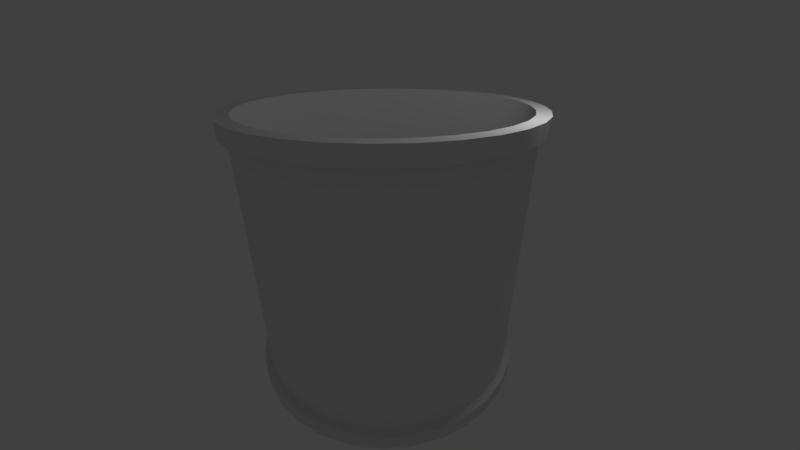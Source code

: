 # Source: pipe.blend  (saved by Blender 2.79.0; exported with 4.5.12 LTS)
import bpy
from mathutils import Matrix  # noqa: F401  (used for matrix-valued properties, if any)

bpy.ops.wm.read_factory_settings(use_empty=True)
scene = bpy.context.scene
scene.name = 'Scene'

# ---- collections
col_collection_1 = bpy.data.collections.new('Collection 1'); scene.collection.children.link(col_collection_1)

# ---- node groups
ng_auto_smooth = bpy.data.node_groups.new('Auto Smooth', 'GeometryNodeTree')
_s = ng_auto_smooth.interface.new_socket(name='Geometry', in_out='OUTPUT', socket_type='NodeSocketGeometry')
_s = ng_auto_smooth.interface.new_socket(name='Geometry', in_out='INPUT', socket_type='NodeSocketGeometry')
_s = ng_auto_smooth.interface.new_socket(name='Angle', in_out='INPUT', socket_type='NodeSocketFloat')
_s.subtype = 'ANGLE'
_s.min_value = 0.0
_s.max_value = 3.142
ng_auto_smooth.is_modifier = True
_N = ng_auto_smooth.nodes; _L = ng_auto_smooth.links
n0 = _N.new('NodeGroupOutput'); n0.name = 'Group Output'; n0.location = (480, -100)
n1 = _N.new('NodeGroupInput'); n1.name = 'Group Input'; n1.location = (-420, -300)
n2 = _N.new('NodeGroupInput'); n2.name = 'Group Input.001'; n2.location = (-60, -100)
n3 = _N.new('GeometryNodeSetShadeSmooth'); n3.name = 'Set Shade Smooth'; n3.location = (120, -100)
n3.domain = 'EDGE'
n4 = _N.new('GeometryNodeSetShadeSmooth'); n4.name = 'Set Shade Smooth.001'; n4.location = (300, -100)
n5 = _N.new('GeometryNodeInputMeshEdgeAngle'); n5.name = 'Edge Angle'; n5.location = (-420, -220)
n6 = _N.new('GeometryNodeInputEdgeSmooth'); n6.name = 'Is Edge Smooth'; n6.location = (-60, -160)
n7 = _N.new('GeometryNodeInputShadeSmooth'); n7.name = 'Is Face Smooth'; n7.location = (-240, -340)
n8 = _N.new('FunctionNodeBooleanMath'); n8.name = 'Boolean Math'; n8.location = (-60, -220)
n9 = _N.new('FunctionNodeCompare'); n9.name = 'Compare'; n9.location = (-240, -180)
n9.operation = 'LESS_EQUAL'
_L.new(n5.outputs[0], n9.inputs[0])
_L.new(n4.outputs[0], n0.inputs[0])
_L.new(n1.outputs[1], n9.inputs[1])
_L.new(n9.outputs[0], n8.inputs[0])
_L.new(n7.outputs[0], n8.inputs[1])
_L.new(n2.outputs[0], n3.inputs[0])
_L.new(n6.outputs[0], n3.inputs[1])
_L.new(n3.outputs[0], n4.inputs[0])
_L.new(n8.outputs[0], n3.inputs[2])
n0.is_active_output = True

# ---- world
world_world = bpy.data.worlds.new('World'); scene.world = world_world
world_world.color = (0.05088, 0.05088, 0.05088)
world_world.use_sun_shadow = False
world_world.sun_shadow_jitter_overblur = 0.0
world_world.cycles.sampling_method = 'MANUAL'

# ---- cameras
cam_camera = bpy.data.cameras.new('Camera')
cam_camera.clip_end = 100.0
cam_camera.lens = 14.66
cam_camera.sensor_width = 32.0
cam_camera.sensor_height = 18.0
cam_camera.ortho_scale = 7.314
cam_camera.dof.focus_distance = 0.0
cam_camera.dof.aperture_fstop = 128.0

# ---- lights
light_lamp = bpy.data.lights.new('Lamp', 'POINT')
light_lamp.transmission_factor = 0.0
light_lamp.cutoff_distance = 30.0
light_lamp.energy = 100.0
light_lamp.shadow_buffer_clip_start = 1.001
light_lamp.shadow_soft_size = 0.1
light_lamp.shadow_maximum_resolution = 0.006
light_lamp.use_absolute_resolution = True

# ---- meshes
me_cylinder = bpy.data.meshes.new('Cylinder')
me_cylinder.from_pydata([(-1.498e-08, 0.9608, -1.0), (-1.498e-08, 0.9608, 1.0), (0.1874, 0.9423, -1.0), (0.1874, 0.9423, 1.0), (0.3677, 0.8876, -1.0), (0.3677, 0.8876, 1.0), (0.5338, 0.7989, -1.0), (0.5338, 0.7989, 1.0), (0.6794, 0.6794, -1.0), (0.6794, 0.6794, 1.0), (0.7989, 0.5338, -1.0), (0.7989, 0.5338, 1.0), (0.8876, 0.3677, -1.0), (0.8876, 0.3677, 1.0), (0.9423, 0.1874, -1.0), (0.9423, 0.1874, 1.0), (0.9608, 6.948e-08, -1.0), (0.9608, 6.948e-08, 1.0), (0.9423, -0.1874, -1.0), (0.9423, -0.1874, 1.0), (0.8876, -0.3677, -1.0), (0.8876, -0.3677, 1.0), (0.7989, -0.5338, -1.0), (0.7989, -0.5338, 1.0), (0.6794, -0.6794, -1.0), (0.6794, -0.6794, 1.0), (0.5338, -0.7989, -1.0), (0.5338, -0.7989, 1.0), (0.3677, -0.8876, -1.0), (0.3677, -0.8876, 1.0), (0.1874, -0.9423, -1.0), (0.1874, -0.9423, 1.0), (-3.138e-07, -0.9608, -1.0), (-3.138e-07, -0.9608, 1.0), (-0.1874, -0.9423, -1.0), (-0.1874, -0.9423, 1.0), (-0.3677, -0.8876, -1.0), (-0.3677, -0.8876, 1.0), (-0.5338, -0.7989, -1.0), (-0.5338, -0.7989, 1.0), (-0.6794, -0.6794, -1.0), (-0.6794, -0.6794, 1.0), (-0.7989, -0.5338, -1.0), (-0.7989, -0.5338, 1.0), (-0.8876, -0.3677, -1.0), (-0.8876, -0.3677, 1.0), (-0.9423, -0.1874, -1.0), (-0.9423, -0.1874, 1.0), (-0.9608, 9.298e-07, -1.0), (-0.9608, 9.298e-07, 1.0), (-0.9423, 0.1874, -1.0), (-0.9423, 0.1874, 1.0), (-0.8876, 0.3677, -1.0), (-0.8876, 0.3677, 1.0), (-0.7989, 0.5338, -1.0), (-0.7989, 0.5338, 1.0), (-0.6794, 0.6794, -1.0), (-0.6794, 0.6794, 1.0), (-0.5338, 0.7989, -1.0), (-0.5338, 0.7989, 1.0), (-0.3677, 0.8876, -1.0), (-0.3677, 0.8876, 1.0), (-0.1874, 0.9423, -1.0), (-0.1874, 0.9423, 1.0), (1.981e-08, 1.051, -0.9991), (0.2051, 1.031, -0.9991), (0.2051, 1.031, 0.9991), (1.981e-08, 1.051, 0.9991), (0.4023, 0.9713, -0.9991), (0.4023, 0.9713, 0.9991), (0.5841, 0.8741, -0.9991), (0.5841, 0.8741, 0.9991), (0.7434, 0.7434, -0.9991), (0.7434, 0.7434, 0.9991), (0.8741, 0.5841, -0.9991), (0.8741, 0.5841, 0.9991), (0.9713, 0.4023, -0.9991), (0.9713, 0.4023, 0.9991), (1.031, 0.2051, -0.9991), (1.031, 0.2051, 0.9991), (1.051, 8.308e-08, -0.9991), (1.051, 8.308e-08, 0.9991), (1.031, -0.2051, -0.9991), (1.031, -0.2051, 0.9991), (0.9713, -0.4023, -0.9991), (0.9713, -0.4023, 0.9991), (0.8741, -0.5841, -0.9991), (0.8741, -0.5841, 0.9991), (0.7434, -0.7434, -0.9991), (0.7434, -0.7434, 0.9991), (0.5841, -0.8741, -0.9991), (0.5841, -0.8741, 0.9991), (0.4023, -0.9713, -0.9991), (0.4023, -0.9713, 0.9991), (0.2051, -1.031, -0.9991), (0.2051, -1.031, 0.9991), (-3.412e-07, -1.051, -0.9991), (-3.412e-07, -1.051, 0.9991), (-0.2051, -1.031, -0.9991), (-0.2051, -1.031, 0.9991), (-0.4023, -0.9713, -0.9991), (-0.4023, -0.9713, 0.9991), (-0.5841, -0.8741, -0.9991), (-0.5841, -0.8741, 0.9991), (-0.7434, -0.7434, -0.9991), (-0.7434, -0.7434, 0.9991), (-0.8741, -0.5841, -0.9991), (-0.8741, -0.5841, 0.9991), (-0.9713, -0.4023, -0.9991), (-0.9713, -0.4023, 0.9991), (-1.031, -0.2051, -0.9991), (-1.031, -0.2051, 0.9991), (-1.051, 1.013e-06, -0.9991), (-1.051, 1.013e-06, 0.9991), (-1.031, 0.2051, -0.9991), (-1.031, 0.2051, 0.9991), (-0.9713, 0.4023, -0.9991), (-0.9713, 0.4023, 0.9991), (-0.8741, 0.5841, -0.9991), (-0.8741, 0.5841, 0.9991), (-0.7434, 0.7434, -0.9991), (-0.7434, 0.7434, 0.9991), (-0.5841, 0.8741, -0.9991), (-0.5841, 0.8741, 0.9991), (-0.4023, 0.9713, -0.9991), (-0.4023, 0.9713, 0.9991), (-0.2051, 1.031, -0.9991), (-0.2051, 1.031, 0.9991), (1.981e-08, 1.051, 0.8935), (1.981e-08, 1.051, -0.8935), (0.2051, 1.031, -0.8935), (0.2051, 1.031, 0.8935), (0.4023, 0.9713, -0.8935), (0.4023, 0.9713, 0.8935), (0.5841, 0.8741, -0.8935), (0.5841, 0.8741, 0.8935), (0.7434, 0.7434, -0.8935), (0.7434, 0.7434, 0.8935), (0.8741, 0.5841, -0.8935), (0.8741, 0.5841, 0.8935), (0.9713, 0.4023, -0.8935), (0.9713, 0.4023, 0.8935), (1.031, 0.2051, -0.8935), (1.031, 0.2051, 0.8935), (1.051, 8.308e-08, -0.8935), (1.051, 8.308e-08, 0.8935), (1.031, -0.2051, -0.8935), (1.031, -0.2051, 0.8935), (0.9713, -0.4023, -0.8935), (0.9713, -0.4023, 0.8935), (0.8741, -0.5841, -0.8935), (0.8741, -0.5841, 0.8935), (0.7434, -0.7434, -0.8935), (0.7434, -0.7434, 0.8935), (0.5841, -0.8741, -0.8935), (0.5841, -0.8741, 0.8935), (0.4023, -0.9713, -0.8935), (0.4023, -0.9713, 0.8935), (0.2051, -1.031, -0.8935), (0.2051, -1.031, 0.8935), (-3.412e-07, -1.051, -0.8935), (-3.412e-07, -1.051, 0.8935), (-0.2051, -1.031, -0.8935), (-0.2051, -1.031, 0.8935), (-0.4023, -0.9713, -0.8935), (-0.4023, -0.9713, 0.8935), (-0.5841, -0.8741, -0.8935), (-0.5841, -0.8741, 0.8935), (-0.7434, -0.7434, -0.8935), (-0.7434, -0.7434, 0.8935), (-0.8741, -0.5841, -0.8935), (-0.8741, -0.5841, 0.8935), (-0.9713, -0.4023, -0.8935), (-0.9713, -0.4023, 0.8935), (-1.031, -0.2051, -0.8935), (-1.031, -0.2051, 0.8935), (-1.051, 1.013e-06, -0.8935), (-1.051, 1.013e-06, 0.8935), (-1.031, 0.2051, -0.8935), (-1.031, 0.2051, 0.8935), (-0.9713, 0.4023, -0.8935), (-0.9713, 0.4023, 0.8935), (-0.8741, 0.5841, -0.8935), (-0.8741, 0.5841, 0.8935), (-0.7434, 0.7434, -0.8935), (-0.7434, 0.7434, 0.8935), (-0.5841, 0.8741, -0.8935), (-0.5841, 0.8741, 0.8935), (-0.4023, 0.9713, -0.8935), (-0.4023, 0.9713, 0.8935), (-0.2051, 1.031, -0.8935), (-0.2051, 1.031, 0.8935), (0.0, 1.0, -1.0), (0.1951, 0.9808, -1.0), (0.1951, 0.9808, 1.0), (0.0, 1.0, 1.0), (0.3827, 0.9239, -1.0), (0.3827, 0.9239, 1.0), (0.5556, 0.8315, -1.0), (0.5556, 0.8315, 1.0), (0.7071, 0.7071, -1.0), (0.7071, 0.7071, 1.0), (0.8315, 0.5556, -1.0), (0.8315, 0.5556, 1.0), (0.9239, 0.3827, -1.0), (0.9239, 0.3827, 1.0), (0.9808, 0.1951, -1.0), (0.9808, 0.1951, 1.0), (1.0, 7.55e-08, -1.0), (1.0, 7.55e-08, 1.0), (0.9808, -0.1951, -1.0), (0.9808, -0.1951, 1.0), (0.9239, -0.3827, -1.0), (0.9239, -0.3827, 1.0), (0.8315, -0.5556, -1.0), (0.8315, -0.5556, 1.0), (0.7071, -0.7071, -1.0), (0.7071, -0.7071, 1.0), (0.5556, -0.8315, -1.0), (0.5556, -0.8315, 1.0), (0.3827, -0.9239, -1.0), (0.3827, -0.9239, 1.0), (0.1951, -0.9808, -1.0), (0.1951, -0.9808, 1.0), (-3.258e-07, -1.0, -1.0), (-3.258e-07, -1.0, 1.0), (-0.1951, -0.9808, -1.0), (-0.1951, -0.9808, 1.0), (-0.3827, -0.9239, -1.0), (-0.3827, -0.9239, 1.0), (-0.5556, -0.8315, -1.0), (-0.5556, -0.8315, 1.0), (-0.7071, -0.7071, -1.0), (-0.7071, -0.7071, 1.0), (-0.8315, -0.5556, -1.0), (-0.8315, -0.5556, 1.0), (-0.9239, -0.3827, -1.0), (-0.9239, -0.3827, 1.0), (-0.9808, -0.1951, -1.0), (-0.9808, -0.1951, 1.0), (-1.0, 9.656e-07, -1.0), (-1.0, 9.656e-07, 1.0), (-0.9808, 0.1951, -1.0), (-0.9808, 0.1951, 1.0), (-0.9239, 0.3827, -1.0), (-0.9239, 0.3827, 1.0), (-0.8315, 0.5556, -1.0), (-0.8315, 0.5556, 1.0), (-0.7071, 0.7071, -1.0), (-0.7071, 0.7071, 1.0), (-0.5556, 0.8315, -1.0), (-0.5556, 0.8315, 1.0), (-0.3827, 0.9239, -1.0), (-0.3827, 0.9239, 1.0), (-0.1951, 0.9808, -1.0), (-0.1951, 0.9808, 1.0), (-0.1951, 0.9808, 0.8926), (0.0, 1.0, 0.8926), (0.0, 1.0, -0.8926), (-0.1951, 0.9808, -0.8926), (-0.3827, 0.9239, 0.8926), (-0.3827, 0.9239, -0.8926), (-0.5556, 0.8315, 0.8926), (-0.5556, 0.8315, -0.8926), (-0.7071, 0.7071, 0.8926), (-0.7071, 0.7071, -0.8926), (-0.8315, 0.5556, 0.8926), (-0.8315, 0.5556, -0.8926), (-0.9239, 0.3827, 0.8926), (-0.9239, 0.3827, -0.8926), (-0.9808, 0.1951, 0.8926), (-0.9808, 0.1951, -0.8926), (-1.0, 9.656e-07, 0.8926), (-1.0, 9.656e-07, -0.8926), (-0.9808, -0.1951, 0.8926), (-0.9808, -0.1951, -0.8926), (-0.9239, -0.3827, 0.8926), (-0.9239, -0.3827, -0.8926), (-0.8315, -0.5556, 0.8926), (-0.8315, -0.5556, -0.8926), (-0.7071, -0.7071, 0.8926), (-0.7071, -0.7071, -0.8926), (-0.5556, -0.8315, 0.8926), (-0.5556, -0.8315, -0.8926), (-0.3827, -0.9239, 0.8926), (-0.3827, -0.9239, -0.8926), (-0.1951, -0.9808, 0.8926), (-0.1951, -0.9808, -0.8926), (-3.258e-07, -1.0, 0.8926), (-3.258e-07, -1.0, -0.8926), (0.1951, -0.9808, 0.8926), (0.1951, -0.9808, -0.8926), (0.3827, -0.9239, 0.8926), (0.3827, -0.9239, -0.8926), (0.5556, -0.8315, 0.8926), (0.5556, -0.8315, -0.8926), (0.7071, -0.7071, 0.8926), (0.7071, -0.7071, -0.8926), (0.8315, -0.5556, 0.8926), (0.8315, -0.5556, -0.8926), (0.9239, -0.3827, 0.8926), (0.9239, -0.3827, -0.8926), (0.9808, -0.1951, 0.8926), (0.9808, -0.1951, -0.8926), (1.0, 7.55e-08, 0.8926), (1.0, 7.55e-08, -0.8926), (0.9808, 0.1951, 0.8926), (0.9808, 0.1951, -0.8926), (0.9239, 0.3827, 0.8926), (0.9239, 0.3827, -0.8926), (0.8315, 0.5556, 0.8926), (0.8315, 0.5556, -0.8926), (0.7071, 0.7071, 0.8926), (0.7071, 0.7071, -0.8926), (0.5556, 0.8315, 0.8926), (0.5556, 0.8315, -0.8926), (0.3827, 0.9239, 0.8926), (0.3827, 0.9239, -0.8926), (0.1951, 0.9808, 0.8926), (0.1951, 0.9808, -0.8926)], [], [(126, 190, 129, 64), (68, 132, 134, 70), (70, 134, 136, 72), (72, 136, 138, 74), (74, 138, 140, 76), (76, 140, 142, 78), (78, 142, 144, 80), (80, 144, 146, 82), (82, 146, 148, 84), (84, 148, 150, 86), (86, 150, 152, 88), (88, 152, 154, 90), (90, 154, 156, 92), (92, 156, 158, 94), (94, 158, 160, 96), (96, 160, 162, 98), (98, 162, 164, 100), (100, 164, 166, 102), (102, 166, 168, 104), (104, 168, 170, 106), (106, 170, 172, 108), (108, 172, 174, 110), (110, 174, 176, 112), (112, 176, 178, 114), (114, 178, 180, 116), (116, 180, 182, 118), (118, 182, 184, 120), (120, 184, 186, 122), (122, 186, 188, 124), (124, 188, 190, 126), (62, 63, 61, 60), (64, 129, 130, 65), (0, 1, 63, 62), (2, 0, 192, 193), (1, 3, 194, 195), (4, 2, 193, 196), (3, 5, 197, 194), (6, 4, 196, 198), (5, 7, 199, 197), (8, 6, 198, 200), (7, 9, 201, 199), (10, 8, 200, 202), (9, 11, 203, 201), (12, 10, 202, 204), (11, 13, 205, 203), (14, 12, 204, 206), (13, 15, 207, 205), (16, 14, 206, 208), (15, 17, 209, 207), (18, 16, 208, 210), (17, 19, 211, 209), (20, 18, 210, 212), (19, 21, 213, 211), (22, 20, 212, 214), (21, 23, 215, 213), (24, 22, 214, 216), (23, 25, 217, 215), (26, 24, 216, 218), (25, 27, 219, 217), (28, 26, 218, 220), (27, 29, 221, 219), (30, 28, 220, 222), (29, 31, 223, 221), (32, 30, 222, 224), (31, 33, 225, 223), (34, 32, 224, 226), (33, 35, 227, 225), (36, 34, 226, 228), (35, 37, 229, 227), (38, 36, 228, 230), (37, 39, 231, 229), (40, 38, 230, 232), (39, 41, 233, 231), (42, 40, 232, 234), (41, 43, 235, 233), (44, 42, 234, 236), (43, 45, 237, 235), (46, 44, 236, 238), (45, 47, 239, 237), (48, 46, 238, 240), (47, 49, 241, 239), (50, 48, 240, 242), (49, 51, 243, 241), (52, 50, 242, 244), (51, 53, 245, 243), (54, 52, 244, 246), (53, 55, 247, 245), (56, 54, 246, 248), (55, 57, 249, 247), (58, 56, 248, 250), (57, 59, 251, 249), (60, 58, 250, 252), (59, 61, 253, 251), (62, 60, 252, 254), (61, 63, 255, 253), (0, 62, 254, 192), (63, 1, 195, 255), (60, 61, 59, 58), (58, 59, 57, 56), (56, 57, 55, 54), (54, 55, 53, 52), (52, 53, 51, 50), (50, 51, 49, 48), (48, 49, 47, 46), (46, 47, 45, 44), (44, 45, 43, 42), (42, 43, 41, 40), (40, 41, 39, 38), (38, 39, 37, 36), (36, 37, 35, 34), (34, 35, 33, 32), (32, 33, 31, 30), (30, 31, 29, 28), (28, 29, 27, 26), (26, 27, 25, 24), (24, 25, 23, 22), (22, 23, 21, 20), (20, 21, 19, 18), (18, 19, 17, 16), (16, 17, 15, 14), (14, 15, 13, 12), (12, 13, 11, 10), (10, 11, 9, 8), (8, 9, 7, 6), (6, 7, 5, 4), (4, 5, 3, 2), (2, 3, 1, 0), (65, 130, 132, 68), (189, 125, 127, 191), (187, 123, 125, 189), (185, 121, 123, 187), (183, 119, 121, 185), (181, 117, 119, 183), (179, 115, 117, 181), (177, 113, 115, 179), (175, 111, 113, 177), (173, 109, 111, 175), (171, 107, 109, 173), (169, 105, 107, 171), (167, 103, 105, 169), (165, 101, 103, 167), (163, 99, 101, 165), (161, 97, 99, 163), (159, 95, 97, 161), (157, 93, 95, 159), (155, 91, 93, 157), (153, 89, 91, 155), (151, 87, 89, 153), (149, 85, 87, 151), (147, 83, 85, 149), (145, 81, 83, 147), (143, 79, 81, 145), (141, 77, 79, 143), (139, 75, 77, 141), (137, 73, 75, 139), (135, 71, 73, 137), (133, 69, 71, 135), (131, 66, 69, 133), (128, 67, 66, 131), (256, 257, 258, 259), (260, 256, 259, 261), (262, 260, 261, 263), (264, 262, 263, 265), (266, 264, 265, 267), (268, 266, 267, 269), (270, 268, 269, 271), (272, 270, 271, 273), (274, 272, 273, 275), (276, 274, 275, 277), (278, 276, 277, 279), (280, 278, 279, 281), (282, 280, 281, 283), (284, 282, 283, 285), (286, 284, 285, 287), (288, 286, 287, 289), (290, 288, 289, 291), (292, 290, 291, 293), (294, 292, 293, 295), (296, 294, 295, 297), (298, 296, 297, 299), (300, 298, 299, 301), (302, 300, 301, 303), (304, 302, 303, 305), (306, 304, 305, 307), (308, 306, 307, 309), (310, 308, 309, 311), (312, 310, 311, 313), (314, 312, 313, 315), (316, 314, 315, 317), (318, 316, 317, 319), (257, 318, 319, 258), (191, 127, 67, 128), (64, 65, 193, 192), (66, 67, 195, 194), (65, 68, 196, 193), (69, 66, 194, 197), (68, 70, 198, 196), (71, 69, 197, 199), (70, 72, 200, 198), (73, 71, 199, 201), (72, 74, 202, 200), (75, 73, 201, 203), (74, 76, 204, 202), (77, 75, 203, 205), (76, 78, 206, 204), (79, 77, 205, 207), (78, 80, 208, 206), (81, 79, 207, 209), (80, 82, 210, 208), (83, 81, 209, 211), (82, 84, 212, 210), (85, 83, 211, 213), (84, 86, 214, 212), (87, 85, 213, 215), (86, 88, 216, 214), (89, 87, 215, 217), (88, 90, 218, 216), (91, 89, 217, 219), (90, 92, 220, 218), (93, 91, 219, 221), (92, 94, 222, 220), (95, 93, 221, 223), (94, 96, 224, 222), (97, 95, 223, 225), (96, 98, 226, 224), (99, 97, 225, 227), (98, 100, 228, 226), (101, 99, 227, 229), (100, 102, 230, 228), (103, 101, 229, 231), (102, 104, 232, 230), (105, 103, 231, 233), (104, 106, 234, 232), (107, 105, 233, 235), (106, 108, 236, 234), (109, 107, 235, 237), (108, 110, 238, 236), (111, 109, 237, 239), (110, 112, 240, 238), (113, 111, 239, 241), (112, 114, 242, 240), (115, 113, 241, 243), (114, 116, 244, 242), (117, 115, 243, 245), (116, 118, 246, 244), (119, 117, 245, 247), (118, 120, 248, 246), (121, 119, 247, 249), (120, 122, 250, 248), (123, 121, 249, 251), (122, 124, 252, 250), (125, 123, 251, 253), (124, 126, 254, 252), (127, 125, 253, 255), (126, 64, 192, 254), (67, 127, 255, 195), (191, 128, 257, 256), (129, 190, 259, 258), (189, 191, 256, 260), (190, 188, 261, 259), (187, 189, 260, 262), (188, 186, 263, 261), (185, 187, 262, 264), (186, 184, 265, 263), (183, 185, 264, 266), (184, 182, 267, 265), (181, 183, 266, 268), (182, 180, 269, 267), (179, 181, 268, 270), (180, 178, 271, 269), (177, 179, 270, 272), (178, 176, 273, 271), (175, 177, 272, 274), (176, 174, 275, 273), (173, 175, 274, 276), (174, 172, 277, 275), (171, 173, 276, 278), (172, 170, 279, 277), (169, 171, 278, 280), (170, 168, 281, 279), (167, 169, 280, 282), (168, 166, 283, 281), (165, 167, 282, 284), (166, 164, 285, 283), (163, 165, 284, 286), (164, 162, 287, 285), (161, 163, 286, 288), (162, 160, 289, 287), (159, 161, 288, 290), (160, 158, 291, 289), (157, 159, 290, 292), (158, 156, 293, 291), (155, 157, 292, 294), (156, 154, 295, 293), (153, 155, 294, 296), (154, 152, 297, 295), (151, 153, 296, 298), (152, 150, 299, 297), (149, 151, 298, 300), (150, 148, 301, 299), (147, 149, 300, 302), (148, 146, 303, 301), (145, 147, 302, 304), (146, 144, 305, 303), (143, 145, 304, 306), (144, 142, 307, 305), (141, 143, 306, 308), (142, 140, 309, 307), (139, 141, 308, 310), (140, 138, 311, 309), (137, 139, 310, 312), (138, 136, 313, 311), (135, 137, 312, 314), (136, 134, 315, 313), (133, 135, 314, 316), (134, 132, 317, 315), (131, 133, 316, 318), (132, 130, 319, 317), (128, 131, 318, 257), (130, 129, 258, 319)])
me_cylinder.polygons.foreach_set('use_smooth', [True] * 320)
me_cylinder.use_remesh_preserve_volume = False
me_cylinder.use_remesh_preserve_attributes = False
me_cylinder.use_mirror_vertex_groups = False
me_cylinder.update()

# ---- objects
ob_cylinder = bpy.data.objects.new('Cylinder', me_cylinder)
ob_lamp = bpy.data.objects.new('Lamp', light_lamp)
ob_camera = bpy.data.objects.new('Camera', cam_camera)

# ---- transforms, parenting, visibility, modifiers, constraints
ob_cylinder.location = (0.0, 0.0, 0.0)
ob_cylinder.scale = (3.901, 3.901, 3.901)
ob_cylinder.lineart.crease_threshold = 0.0
_m = ob_cylinder.modifiers.new('Auto Smooth', 'NODES')
_m.node_group = ng_auto_smooth
_gi = [s.identifier for s in ng_auto_smooth.interface.items_tree if s.item_type == 'SOCKET' and s.in_out == 'INPUT']
_m[_gi[1]] = 0.5236  # Angle
ob_lamp.location = (4.076, 1.005, 5.904)
ob_lamp.rotation_euler = (0.6503, 0.05522, 1.866)
ob_lamp.lock_rotations_4d = False
ob_lamp.empty_display_type = 'ARROWS'
ob_lamp.color = (0.0, 0.0, 0.0, 0.0)
ob_lamp.lineart.crease_threshold = 0.0
ob_camera.location = (7.481, -6.508, 5.344)
ob_camera.rotation_euler = (1.109, 0.0, 0.8149)
ob_camera.lock_rotations_4d = False
ob_camera.empty_display_type = 'ARROWS'
ob_camera.color = (0.0, 0.0, 0.0, 0.0)
ob_camera.display_type = 'WIRE'
ob_camera.lineart.crease_threshold = 0.0

# ---- collection membership
col_collection_1.objects.link(ob_cylinder)
col_collection_1.objects.link(ob_lamp)
col_collection_1.objects.link(ob_camera)

# ---- scene / render settings (as saved in the file)
scene.camera = ob_camera
scene.frame_start = 1; scene.frame_end = 250; scene.frame_set(1)
scene.render.engine = 'BLENDER_EEVEE_NEXT'
scene.render.resolution_percentage = 50
scene.render.dither_intensity = 0.0
scene.cycles.use_denoising = False
scene.cycles.samples = 128
scene.cycles.sampling_pattern = 'TABULATED_SOBOL'
scene.cycles.use_adaptive_sampling = False
scene.cycles.use_light_tree = False
scene.cycles.blur_glossy = 0.0
scene.cycles.sample_clamp_indirect = 0.0
scene.view_settings.view_transform = 'Standard'
bpy.context.view_layer.update()
